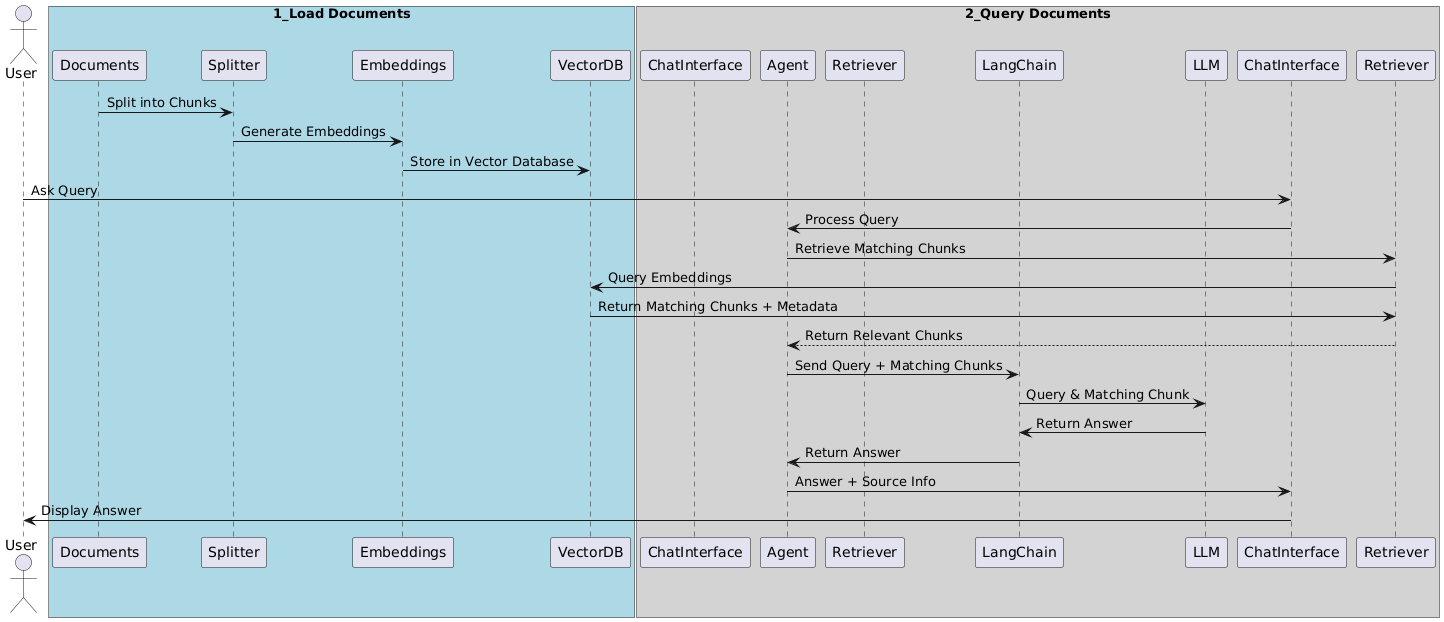

The diagram above was rendered by PlantUML. Its source (embedded in the PNG):
@startuml
actor User

' Phase 1: Load Documents
box "1_Load Documents" #LightBlue
    participant Documents as Doc
    participant Splitter as TextSplitter
    participant Embeddings as ExtractEmbeddings
    participant VectorDB as VectorStore

    Doc -> TextSplitter: Split into Chunks
    TextSplitter -> ExtractEmbeddings: Generate Embeddings
    ExtractEmbeddings -> VectorStore: Store in Vector Database
end box

' Phase 2: Query Documents
box "2_Query Documents" #LightGray
    participant ChatInterface as MainApp
    participant Agent as RetrievalAgent
    participant Retriever as EnsembleRetriever
    participant LangChain as LangChainInterface
    participant LLM as WatsonxAI

    User -> ChatInterface: Ask Query
    ChatInterface -> RetrievalAgent: Process Query
    RetrievalAgent -> Retriever: Retrieve Matching Chunks
    Retriever -> VectorStore: Query Embeddings
    VectorStore -> Retriever: Return Matching Chunks + Metadata
    Retriever --> RetrievalAgent: Return Relevant Chunks

    RetrievalAgent -> LangChainInterface: Send Query + Matching Chunks
    LangChainInterface -> WatsonxAI: Query & Matching Chunk
    WatsonxAI -> LangChainInterface: Return Answer
    LangChainInterface -> RetrievalAgent: Return Answer
    RetrievalAgent -> ChatInterface: Answer + Source Info
    ChatInterface -> User: Display Answer
end box
@enduml